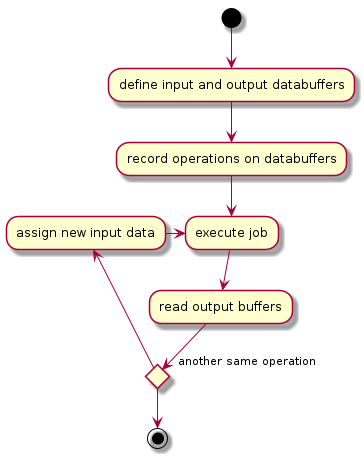

The diagram above was rendered by PlantUML. Its source (embedded in the PNG):
@startuml

(*) --> "define input and output databuffers"
--> "record operations on databuffers"
--> "execute job"
--> "read output buffers"
if "another same operation" then
--> "assign new input data"
-> "execute job"
else
--> (*)

@enduml